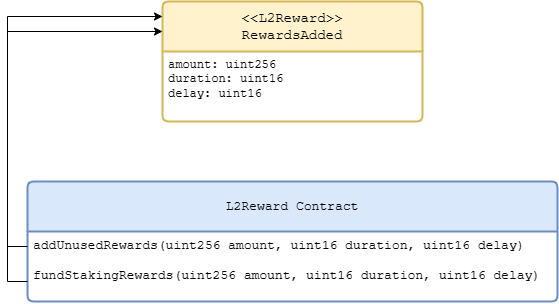

The diagram above was exported from draw.io. Its source (the exported page's mxGraphModel, read from the mxfile embedded in the PNG):
<mxGraphModel dx="1426" dy="793" grid="0" gridSize="10" guides="1" tooltips="1" connect="1" arrows="1" fold="1" page="0" pageScale="1" pageWidth="850" pageHeight="1100" background="#ffffff" math="0" shadow="0">
  <root>
    <mxCell id="0" />
    <mxCell id="1" parent="0" />
    <mxCell id="J-n-6Nz0x452gnHhCopg-1" value="L2Reward Contract" style="swimlane;childLayout=stackLayout;horizontal=1;startSize=50;horizontalStack=0;rounded=1;fontSize=13;fontStyle=0;strokeWidth=2;resizeParent=0;resizeLast=1;shadow=0;dashed=0;align=center;arcSize=4;whiteSpace=wrap;html=1;fillColor=#dae8fc;strokeColor=#6c8ebf;swimlaneFillColor=none;gradientColor=none;fillStyle=auto;fontFamily=Courier New;" vertex="1" parent="1">
      <mxGeometry x="175" y="280" width="530" height="120" as="geometry" />
    </mxCell>
    <mxCell id="J-n-6Nz0x452gnHhCopg-4" value="addUnusedRewards(uint256 amount, uint16 duration, uint16 delay)" style="text;strokeColor=none;fillColor=none;spacingLeft=4;spacingRight=4;overflow=hidden;rotatable=0;points=[[0,0.5],[1,0.5]];portConstraint=eastwest;fontSize=13;whiteSpace=wrap;html=1;fontFamily=Courier New;" vertex="1" parent="J-n-6Nz0x452gnHhCopg-1">
      <mxGeometry y="50" width="530" height="30" as="geometry" />
    </mxCell>
    <mxCell id="J-n-6Nz0x452gnHhCopg-3" value="fundStakingRewards(uint256 amount, uint16 duration, uint16 delay)" style="text;strokeColor=none;fillColor=none;spacingLeft=4;spacingRight=4;overflow=hidden;rotatable=0;points=[[0,0.5],[1,0.5]];portConstraint=eastwest;fontSize=13;whiteSpace=wrap;html=1;fontFamily=Courier New;" vertex="1" parent="J-n-6Nz0x452gnHhCopg-1">
      <mxGeometry y="80" width="530" height="40" as="geometry" />
    </mxCell>
    <mxCell id="J-n-6Nz0x452gnHhCopg-5" value="&amp;lt;&amp;lt;L2Reward&amp;gt;&amp;gt;&lt;div&gt;RewardsAdded&lt;/div&gt;" style="swimlane;childLayout=stackLayout;horizontal=1;startSize=50;horizontalStack=0;rounded=1;fontSize=14;fontStyle=0;strokeWidth=2;resizeParent=0;resizeLast=1;shadow=0;dashed=0;align=center;arcSize=4;whiteSpace=wrap;html=1;fillColor=#fff2cc;strokeColor=#d6b656;fontFamily=Courier New;" vertex="1" parent="1">
      <mxGeometry x="310" y="100" width="260" height="120" as="geometry" />
    </mxCell>
    <mxCell id="J-n-6Nz0x452gnHhCopg-7" value="amount: uint256&lt;div&gt;duration: uint16&lt;/div&gt;&lt;div&gt;delay: uint16&lt;/div&gt;" style="text;strokeColor=none;fillColor=none;spacingLeft=4;spacingRight=4;overflow=hidden;rotatable=0;points=[[0,0.5],[1,0.5]];portConstraint=eastwest;fontSize=12;whiteSpace=wrap;html=1;fontFamily=Courier New;" vertex="1" parent="J-n-6Nz0x452gnHhCopg-5">
      <mxGeometry y="50" width="260" height="70" as="geometry" />
    </mxCell>
    <mxCell id="J-n-6Nz0x452gnHhCopg-9" style="edgeStyle=orthogonalEdgeStyle;rounded=0;orthogonalLoop=1;jettySize=auto;html=1;entryX=0;entryY=0.25;entryDx=0;entryDy=0;fontFamily=Courier New;" edge="1" parent="1" source="J-n-6Nz0x452gnHhCopg-4" target="J-n-6Nz0x452gnHhCopg-5">
      <mxGeometry relative="1" as="geometry" />
    </mxCell>
    <mxCell id="J-n-6Nz0x452gnHhCopg-11" style="edgeStyle=orthogonalEdgeStyle;rounded=0;orthogonalLoop=1;jettySize=auto;html=1;entryX=0;entryY=0.125;entryDx=0;entryDy=0;entryPerimeter=0;fontFamily=Courier New;" edge="1" parent="1" source="J-n-6Nz0x452gnHhCopg-3" target="J-n-6Nz0x452gnHhCopg-5">
      <mxGeometry relative="1" as="geometry" />
    </mxCell>
  </root>
</mxGraphModel>